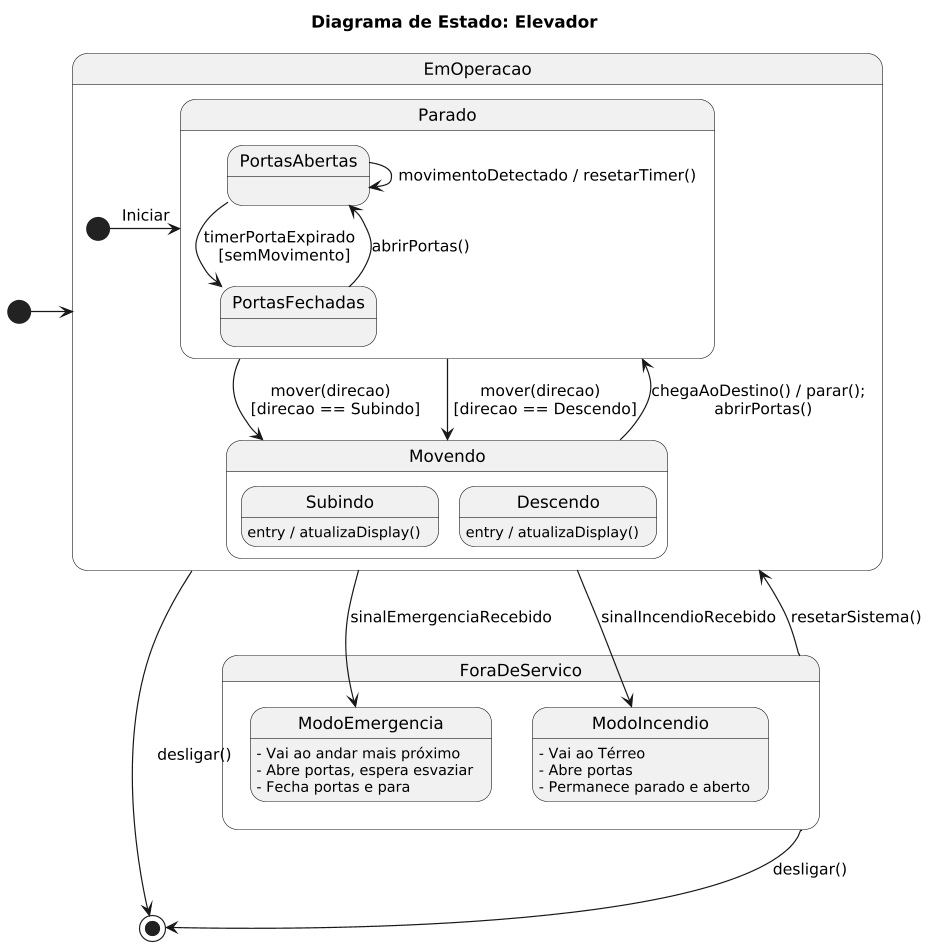

The diagram above was rendered by PlantUML. Its source (embedded in the PNG):
@startuml
title "Diagrama de Estado: Elevador "
scale 1.2

state EmOperacao {
    state Parado {
        state PortasFechadas
        state PortasAbertas

        PortasFechadas --> PortasAbertas : abrirPortas()
        
        ' Lógica de Fechamento (Sensor de Movimento)
        ' Se o timer expirar E não houver movimento, fecha.
        PortasAbertas --> PortasFechadas : timerPortaExpirado \n [semMovimento]
        
        ' Se houver movimento, reseta o timer e permanece aberto
        PortasAbertas -> PortasAbertas : movimentoDetectado / resetarTimer()
    }
    
    state Movendo {
        state Subindo
        state Descendo
    }

    [*] -> Parado : Iniciar
    
    ' Transições de Movimento
    Parado --> Movendo : mover(direcao) \n [direcao == Subindo]
    state Subindo : entry / atualizaDisplay()
    
    Parado --> Movendo : mover(direcao) \n [direcao == Descendo]
    state Descendo : entry / atualizaDisplay()

    Movendo --> Parado : chegaAoDestino() / parar(); \n abrirPortas()
}

' Estados de Emergência (R10, R11)
state ForaDeServico {
    state ModoEmergencia {
        ModoEmergencia : - Vai ao andar mais próximo
        ModoEmergencia : - Abre portas, espera esvaziar
        ModoEmergencia : - Fecha portas e para 
    }
    state ModoIncendio {
        ModoIncendio : - Vai ao Térreo 
        ModoIncendio : - Abre portas
        ModoIncendio : - Permanece parado e aberto
    }
}

[*] -> EmOperacao

' Transições Globais de Emergência
EmOperacao --> ModoIncendio : sinalIncendioRecebido
EmOperacao --> ModoEmergencia : sinalEmergenciaRecebido

' O sistema pode ser resetado de volta à operação
ForaDeServico --> EmOperacao : resetarSistema()

' O elevador pode ser desligado de qualquer estado, indo para o estado final
EmOperacao --> [*] : desligar()
ForaDeServico --> [*] : desligar()
@enduml